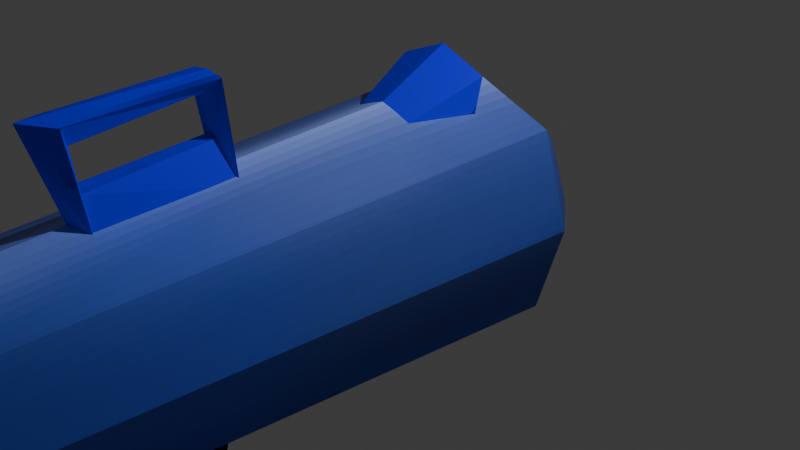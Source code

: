 # Source: rocket_launcher.blend  (saved by Blender 4.1.24; exported with 4.5.12 LTS)
import bpy
from mathutils import Matrix  # noqa: F401  (used for matrix-valued properties, if any)

bpy.ops.wm.read_factory_settings(use_empty=True)
scene = bpy.context.scene
scene.name = 'Scene'

# ---- collections
col_collection = bpy.data.collections.new('Collection'); scene.collection.children.link(col_collection)

# ---- images (referenced by path relative to the original .blend; pixels are not part of the script)
import os
ASSET_DIR = os.environ.get("B2B_ASSET_DIR", "")  # directory of the original .blend (textures are referenced by path, not embedded)
HERE = os.path.dirname(os.path.abspath(__file__))  # packed textures are extracted next to this script under _unpacked/

def load_image(name, relpath, width, height, colorspace="sRGB"):
    """Load a texture the original file referenced (path relative to the .blend, or extracted next to this script)."""
    p = next((c for c in (os.path.join(HERE, relpath), os.path.join(ASSET_DIR, relpath)) if relpath and os.path.exists(c)), "")
    if p:
        img = bpy.data.images.load(p, check_existing=True)
        img.name = name
    else:  # same state as the original file: an image datablock whose file is absent (Cycles renders it pink)
        img = bpy.data.images.new(name, width, height)
        img.source = "FILE"
        img.filepath = "//" + (relpath or name)
    img.colorspace_settings.name = colorspace
    return img
img_untitled = load_image('Untitled', '_unpacked/Untitled.0d5a467f.png', 124, 124, 'sRGB')

# ---- materials (node trees are filled in below, after node groups)
mat_material = bpy.data.materials.new('Material')
mat_material.alpha_threshold = 0.0
mat_material.use_transparent_shadow = False
mat_material.roughness = 0.5
mat_material.line_color = (0.0, 0.0, 0.0, 1.0)

# ---- material node trees
mat_material.use_nodes = True; mat_material.node_tree.nodes.clear()
_N = mat_material.node_tree.nodes; _L = mat_material.node_tree.links
n0 = _N.new('ShaderNodeOutputMaterial'); n0.name = 'Material Output'; n0.location = (300, 300)
n1 = _N.new('ShaderNodeBsdfPrincipled'); n1.name = 'Principled BSDF'; n1.location = (10, 300)
n1.inputs[3].default_value = 1.45
n2 = _N.new('ShaderNodeTexImage'); n2.name = 'Image Texture'; n2.location = (-280, 280)
n2.image = img_untitled
n2.interpolation = 'Closest'
_L.new(n1.outputs[0], n0.inputs[0])
_L.new(n2.outputs[0], n1.inputs[0])
n0.is_active_output = True

# ---- world
world_world = bpy.data.worlds.new('World'); scene.world = world_world
world_world.use_nodes = True; world_world.node_tree.nodes.clear()
_N = world_world.node_tree.nodes; _L = world_world.node_tree.links
n0 = _N.new('ShaderNodeOutputWorld'); n0.name = 'World Output'; n0.location = (300, 300)
n1 = _N.new('ShaderNodeBackground'); n1.name = 'Background'; n1.location = (10, 300)
n1.inputs[0].default_value = (0.05088, 0.05088, 0.05088, 1.0)
_L.new(n1.outputs[0], n0.inputs[0])
n0.is_active_output = True
world_world.color = (0.05088, 0.05088, 0.05088)
world_world.use_sun_shadow = False
world_world.sun_shadow_jitter_overblur = 0.0

# ---- cameras
cam_camera = bpy.data.cameras.new('Camera')
cam_camera.clip_end = 100.0
cam_camera.ortho_scale = 7.314

# ---- lights
light_light = bpy.data.lights.new('Light', 'POINT')
light_light.transmission_factor = 0.0
light_light.energy = 1000.0
light_light.shadow_soft_size = 0.1
light_light.shadow_maximum_resolution = 0.006
light_light.use_absolute_resolution = True

# ---- meshes
me_cube = bpy.data.meshes.new('Cube')
me_cube.from_pydata([(-0.07455, -2.151, 1.497), (-0.5324, 0.4994, 1.139), (0.0, 0.499, 1.351), (-3.858e-18, -3.509, 1.074), (-1.026, -4.882, 0.002363), (-1.329, 1.0, 4.192e-09), (-0.6647, 1.578, 0.5699), (0.0, 1.578, 0.861), (-0.8583, 1.578, 0.0), (-0.4862, 1.179, 0.3913), (0.0, 1.179, 0.5733), (-0.5748, 1.179, 0.0), (0.07455, -2.151, 1.497), (0.5324, 0.4994, 1.139), (1.026, -4.882, 0.002363), (1.329, 1.0, 4.192e-09), (0.6647, 1.578, 0.5699), (0.8583, 1.578, 0.0), (0.4862, 1.179, 0.3913), (0.5748, 1.179, 0.0), (-0.1878, -3.211, -0.9787), (-0.1509, -2.843, -0.9803), (0.0, -2.844, -1.167), (0.0, -4.882, -1.052), (-0.6647, 1.578, -0.5699), (0.0, 1.578, -0.861), (-0.4862, 1.179, -0.3913), (0.0, 1.179, -0.5733), (0.1878, -3.211, -0.9787), (0.1509, -2.843, -0.9803), (0.6647, 1.578, -0.5699), (0.4862, 1.179, -0.3913), (-0.9583, -5.913, 0.8351), (0.0, -5.913, 1.178), (-1.219, -5.913, 0.0), (0.9583, -5.913, 0.8351), (1.219, -5.913, 0.0), (-0.9583, -5.913, -0.8351), (0.0, -5.913, -1.178), (0.9583, -5.913, -0.8351), (-1.026, 1.0, 0.9862), (0.0, 1.0, 1.377), (-0.1037, -3.446, 1.392), (0.0, -2.029, 1.098), (1.026, 1.0, 0.9862), (0.1037, -3.446, 1.392), (-0.5264, 0.5864, 1.506), (0.005947, 0.586, 1.718), (0.5383, 0.5864, 1.506), (-0.4733, 0.4114, 1.191), (-0.0111, 0.4715, 1.362), (0.484, 0.4114, 1.18), (-0.4489, 0.4979, 1.383), (-0.003136, 0.4976, 1.527), (0.4536, 0.4979, 1.394), (-0.8398, -7.675, 0.7452), (0.0, -7.675, 1.045), (-1.064, -7.675, 0.01231), (0.8398, -7.675, 0.7452), (1.064, -7.675, 0.01231), (-0.8398, -7.675, -0.7206), (0.0, -7.675, -1.021), (0.8398, -7.675, -0.7206), (-0.8069, -4.882, 0.7687), (0.0, -4.882, 1.057), (0.8069, -4.882, 0.7687), (-0.3094, -0.3608, 1.119), (0.0, -0.3602, 1.238), (0.3094, -0.3608, 1.119), (0.0, -2.137, 2.075), (0.0, -3.823, 2.049), (-0.1037, -3.479, 1.808), (0.1037, -3.479, 1.808), (-0.07455, -2.245, 1.922), (0.07455, -2.245, 1.922), (0.176, -3.399, 1.002), (0.1927, -3.563, 1.992), (-0.1969, -2.029, 1.069), (-0.176, -3.399, 1.002), (0.1969, -2.029, 1.069), (-0.1969, -2.137, 2.046), (-0.1927, -3.563, 1.992), (0.1969, -2.137, 2.046), (-1.026, 1.0, -0.9862), (0.0, 1.0, -1.377), (-0.8069, -4.882, -0.764), (-3.858e-18, -3.211, -1.074), (1.026, 1.0, -0.9862), (0.8069, -4.882, -0.764), (-3.858e-18, -3.497, -2.364), (0.0, -3.13, -2.355), (-0.1388, -3.129, -2.271), (-0.1757, -3.498, -2.269), (0.1388, -3.129, -2.271), (0.1757, -3.498, -2.269), (0.0, -2.894, -1.637), (0.148, -2.93, -1.638), (-0.1599, -2.929, -1.621), (0.0, -2.383, -1.578), (0.2264, -2.42, -1.572), (-0.2322, -2.419, -1.567), (0.0, -2.249, -1.039), (0.2264, -2.286, -1.034), (-0.2322, -2.285, -1.029), (-1.019, -7.675, 0.9163), (0.0, -7.675, 1.281), (-1.296, -7.675, 0.01231), (1.019, -7.675, 0.9163), (1.296, -7.675, 0.01231), (-1.019, -7.675, -0.8917), (0.0, -7.675, -1.256), (1.019, -7.675, -0.8917), (-0.7723, -6.591, 0.6862), (0.0, -6.591, 0.9622), (-0.9785, -6.591, 0.01231), (0.7723, -6.591, 0.6862), (0.9785, -6.591, 0.01231), (-0.7723, -6.591, -0.6616), (0.0, -6.591, -0.9376), (0.7723, -6.591, -0.6616)], [], [(40, 63, 4, 5), (40, 5, 8, 6), (41, 40, 6, 7), (6, 8, 11, 9), (7, 6, 9, 10), (44, 15, 14, 65), (44, 16, 17, 15), (41, 7, 16, 44), (16, 18, 19, 17), (7, 10, 18, 16), (22, 21, 97, 95), (83, 5, 4, 85), (83, 24, 8, 5), (84, 25, 24, 83), (24, 26, 11, 8), (25, 27, 26, 24), (20, 86, 89, 92), (87, 88, 14, 15), (87, 15, 17, 30), (84, 87, 30, 25), (30, 17, 19, 31), (25, 30, 31, 27), (9, 11, 26, 27, 31, 19, 18, 10), (23, 85, 37, 38), (65, 14, 36, 35), (14, 88, 39, 36), (63, 64, 33, 32), (85, 4, 34, 37), (64, 65, 35, 33), (4, 63, 32, 34), (88, 23, 38, 39), (43, 79, 82, 69), (62, 61, 118, 119), (73, 71, 72, 74), (46, 1, 49, 52), (13, 48, 54, 51), (67, 47, 48, 68), (67, 66, 46, 47), (46, 66, 1), (48, 13, 68), (47, 46, 52, 53), (2, 13, 51, 50), (1, 2, 50, 49), (48, 47, 53, 54), (53, 52, 49, 51, 54), (33, 35, 107, 105), (32, 33, 105, 104), (36, 39, 111, 108), (37, 34, 106, 109), (35, 36, 108, 107), (34, 32, 104, 106), (39, 38, 110, 111), (38, 37, 109, 110), (41, 44, 65, 64), (41, 64, 63, 40), (80, 69, 70, 81), (69, 82, 76, 70), (75, 3, 70, 76), (74, 12, 0, 73), (77, 43, 69, 80), (3, 78, 81, 70), (72, 45, 75, 76), (0, 42, 78, 77), (45, 12, 79, 75), (71, 73, 80, 81), (74, 72, 76, 82), (12, 74, 82, 79), (73, 0, 77, 80), (42, 71, 81, 78), (0, 12, 45, 42), (45, 72, 71, 42), (84, 23, 88, 87), (84, 83, 85, 23), (91, 92, 89, 90), (93, 90, 89, 94), (86, 28, 94, 89), (29, 22, 95, 96), (21, 20, 92, 91, 97), (28, 29, 96, 93, 94), (95, 96, 99, 98), (95, 97, 91, 90), (96, 95, 90, 93), (97, 95, 98, 100), (98, 99, 102, 101), (100, 98, 101, 103), (56, 55, 104, 105), (55, 57, 106, 104), (58, 56, 105, 107), (59, 58, 107, 108), (60, 61, 110, 109), (57, 60, 109, 106), (61, 62, 111, 110), (62, 59, 108, 111), (112, 113, 115, 116, 119, 118, 117, 114), (61, 60, 117, 118), (56, 58, 115, 113), (55, 56, 113, 112), (59, 62, 119, 116), (60, 57, 114, 117), (58, 59, 116, 115), (57, 55, 112, 114)])
_uv = me_cube.uv_layers.new(name='UVMap')
_uv.uv.foreach_set('vector', [0.782, 0.2629, 0.2946, 0.2588, 0.2951, 0.1828, 0.7947, 0.188, 0.782, 0.2629, 0.7947, 0.188, 0.8604, 0.203, 0.8517, 0.2654, 0.7782, 0.3414, 0.782, 0.2629, 0.8517, 0.2654, 0.8513, 0.3414, 0.8517, 0.2654, 0.8604, 0.203, 0.917, 0.2173, 0.9085, 0.2694, 0.8513, 0.3414, 0.8517, 0.2654, 0.9085, 0.2694, 0.9129, 0.3414, 0.782, 0.42, 0.7947, 0.4948, 0.2951, 0.5001, 0.2946, 0.4241, 0.782, 0.42, 0.8517, 0.4174, 0.8604, 0.4799, 0.7947, 0.4948, 0.7782, 0.3414, 0.8513, 0.3414, 0.8517, 0.4174, 0.782, 0.42, 0.8517, 0.4174, 0.9085, 0.4135, 0.917, 0.4656, 0.8604, 0.4799, 0.8513, 0.3414, 0.9129, 0.3414, 0.9085, 0.4135, 0.8517, 0.4174, 0.9819, 0.796, 0.9659, 0.8149, 0.9658, 0.7484, 0.9827, 0.7474, 0.8092, 0.1064, 0.7947, 0.188, 0.2951, 0.1828, 0.2949, 0.1065, 0.8092, 0.1064, 0.882, 0.1408, 0.8604, 0.203, 0.7947, 0.188, 0.852, 0.0, 0.9318, 0.06584, 0.882, 0.1408, 0.8092, 0.1064, 0.882, 0.1408, 0.9331, 0.1683, 0.917, 0.2173, 0.8604, 0.203, 0.9318, 0.06584, 0.9751, 0.1148, 0.9331, 0.1683, 0.882, 0.1408, 0.9281, 0.8099, 0.9077, 0.8011, 0.9077, 0.6869, 0.9206, 0.704, 0.8092, 0.5765, 0.2949, 0.5763, 0.2951, 0.5001, 0.7947, 0.4948, 0.8092, 0.5765, 0.7947, 0.4948, 0.8604, 0.4799, 0.882, 0.5421, 0.852, 0.6829, 0.8092, 0.5765, 0.882, 0.5421, 0.9318, 0.617, 0.882, 0.5421, 0.8604, 0.4799, 0.917, 0.4656, 0.9331, 0.5146, 0.9318, 0.617, 0.882, 0.5421, 0.9331, 0.5146, 0.9751, 0.568, 0.02548, 0.8994, 0.06135, 0.8994, 0.09372, 0.9149, 0.09998, 0.9609, 0.0745, 0.9997, 0.03863, 0.9997, 0.006265, 0.9842, 1.703e-09, 0.9382, 7.571e-09, 0.6644, 0.0209, 0.5894, 0.1129, 0.6056, 0.08981, 0.6934, 0.04143, 0.288, 0.03271, 0.2152, 0.1258, 0.2019, 0.1339, 0.2774, 0.03271, 0.2152, 0.0209, 0.1427, 0.1129, 0.1265, 0.1258, 0.2019, 0.04143, 0.4441, 0.04356, 0.366, 0.1361, 0.366, 0.1339, 0.4547, 0.0209, 0.5894, 0.03271, 0.5169, 0.1258, 0.5302, 0.1129, 0.6056, 0.04356, 0.366, 0.04143, 0.288, 0.1339, 0.2774, 0.1361, 0.366, 0.03271, 0.5169, 0.04143, 0.4441, 0.1339, 0.4547, 0.1258, 0.5302, 0.0209, 0.1427, 1.313e-07, 0.06772, 0.08981, 0.03872, 0.1129, 0.1265, 0.6168, 0.9972, 0.5971, 1.0, 0.5972, 0.9015, 0.6168, 0.9, 0.2927, 0.898, 0.2927, 0.7596, 0.402, 0.8185, 0.3932, 0.8595, 0.6541, 0.8837, 0.6523, 0.751, 0.676, 0.7535, 0.6686, 0.8847, 0.1926, 0.7612, 0.1624, 0.7412, 0.1839, 0.7432, 0.1911, 0.7529, 0.2759, 0.7343, 0.2465, 0.7609, 0.2462, 0.7509, 0.2534, 0.7394, 0.2234, 0.8697, 0.218, 0.7604, 0.2465, 0.7609, 0.2759, 0.8562, 0.2234, 0.8697, 0.1702, 0.8596, 0.1926, 0.7612, 0.218, 0.7604, 0.1926, 0.7612, 0.1702, 0.8596, 0.1624, 0.7412, 0.2465, 0.7609, 0.2759, 0.7343, 0.2759, 0.8562, 0.218, 0.7604, 0.1926, 0.7612, 0.1911, 0.7529, 0.2173, 0.7477, 0.2164, 0.7321, 0.2759, 0.7343, 0.2534, 0.7394, 0.2157, 0.735, 0.1624, 0.7412, 0.2164, 0.7321, 0.2157, 0.735, 0.1839, 0.7432, 0.2465, 0.7609, 0.218, 0.7604, 0.2173, 0.7477, 0.2462, 0.7509, 0.2887, 0.9136, 0.2761, 0.9535, 0.2571, 0.9553, 0.2571, 0.8697, 0.2778, 0.8725, 0.1361, 0.366, 0.1339, 0.2774, 0.2901, 0.2681, 0.2927, 0.366, 0.1339, 0.4547, 0.1361, 0.366, 0.2927, 0.366, 0.2901, 0.464, 0.1258, 0.2019, 0.1129, 0.1265, 0.2675, 0.09681, 0.2812, 0.1822, 0.1129, 0.6056, 0.1258, 0.5302, 0.2812, 0.5499, 0.2675, 0.6353, 0.1339, 0.2774, 0.1258, 0.2019, 0.2812, 0.1822, 0.2901, 0.2681, 0.1258, 0.5302, 0.1339, 0.4547, 0.2901, 0.464, 0.2812, 0.5499, 0.1129, 0.1265, 0.08981, 0.03872, 0.2457, 1.074e-08, 0.2675, 0.09681, 0.08981, 0.6934, 0.1129, 0.6056, 0.2675, 0.6353, 0.2457, 0.7321, 0.7782, 0.3414, 0.782, 0.42, 0.2946, 0.4241, 0.2949, 0.3414, 0.7782, 0.3414, 0.2949, 0.3414, 0.2946, 0.2588, 0.782, 0.2629, 0.6365, 0.9015, 0.6168, 0.9, 0.6168, 0.7508, 0.6376, 0.7587, 0.6168, 0.9, 0.5972, 0.9015, 0.5961, 0.7587, 0.6168, 0.7508, 0.6021, 0.6829, 0.6168, 0.6906, 0.6168, 0.7508, 0.5961, 0.7587, 0.6686, 0.8847, 0.6647, 0.9206, 0.6567, 0.9206, 0.6541, 0.8837, 0.6366, 1.0, 0.6168, 0.9972, 0.6168, 0.9, 0.6365, 0.9015, 0.6168, 0.6906, 0.6316, 0.6829, 0.6376, 0.7587, 0.6168, 0.7508, 0.676, 0.7535, 0.6681, 0.717, 0.6644, 0.6829, 0.6908, 0.7651, 0.1764, 0.986, 0.181, 0.87, 0.2166, 0.8726, 0.2166, 0.9952, 0.2166, 0.9934, 0.2166, 0.8773, 0.2571, 0.8697, 0.2523, 0.9922, 0.6523, 0.751, 0.6541, 0.8837, 0.6376, 0.8837, 0.6376, 0.7617, 0.6686, 0.8847, 0.676, 0.7535, 0.6908, 0.7651, 0.6847, 0.8853, 0.6647, 0.9206, 0.6686, 0.8847, 0.6847, 0.8853, 0.6666, 0.9538, 0.6541, 0.8837, 0.6567, 0.9206, 0.6535, 0.9546, 0.6376, 0.8837, 0.6609, 0.7173, 0.6523, 0.751, 0.6376, 0.7617, 0.6657, 0.6853, 0.1764, 0.986, 0.163, 0.9858, 0.1624, 0.8697, 0.181, 0.87, 0.6681, 0.717, 0.676, 0.7535, 0.6523, 0.751, 0.6609, 0.7173, 0.852, 0.6829, 0.2927, 0.6577, 0.2949, 0.5763, 0.8092, 0.5765, 0.852, 0.0, 0.8092, 0.1064, 0.2949, 0.1065, 0.2927, 0.02512, 0.9428, 0.6977, 0.9206, 0.704, 0.9077, 0.6869, 0.9464, 0.6829, 0.9465, 0.8297, 0.9429, 0.8149, 0.9816, 0.8189, 0.9687, 0.836, 0.9816, 0.9331, 0.9611, 0.942, 0.9687, 0.836, 0.9816, 0.8189, 0.9234, 0.9469, 0.9078, 0.9278, 0.9077, 0.8792, 0.9233, 0.8788, 0.9659, 0.8149, 0.9281, 0.8099, 0.9206, 0.704, 0.9428, 0.6977, 0.9658, 0.7484, 0.9611, 0.942, 0.9234, 0.9469, 0.9233, 0.8788, 0.9465, 0.8297, 0.9687, 0.836, 0.1228, 0.9025, 0.1362, 0.8994, 0.1426, 0.946, 0.1225, 0.9477, 0.9797, 0.7404, 0.9658, 0.7484, 0.9428, 0.6977, 0.9464, 0.6829, 0.9233, 0.8788, 0.9098, 0.8728, 0.9429, 0.8149, 0.9465, 0.8297, 0.1082, 0.8995, 0.1228, 0.9025, 0.1225, 0.9477, 0.1018, 0.9459, 0.1225, 0.9477, 0.1426, 0.946, 0.1426, 0.9964, 0.1212, 0.9965, 0.1018, 0.9459, 0.1225, 0.9477, 0.1212, 0.9965, 0.09998, 0.9959, 0.8876, 0.8207, 0.8839, 0.741, 0.9032, 0.7302, 0.9077, 0.8268, 0.8839, 0.741, 0.8271, 0.7027, 0.8331, 0.6829, 0.9032, 0.7302, 0.8399, 0.8846, 0.8876, 0.8207, 0.9077, 0.8268, 0.8499, 0.9044, 0.7714, 0.8846, 0.8399, 0.8846, 0.8499, 0.9044, 0.7653, 0.9044, 0.7586, 0.7027, 0.7109, 0.7666, 0.6908, 0.7605, 0.7486, 0.6829, 0.8271, 0.7027, 0.7586, 0.7027, 0.7486, 0.6829, 0.8331, 0.6829, 0.7109, 0.7666, 0.7146, 0.8463, 0.6953, 0.8571, 0.6908, 0.7605, 0.7146, 0.8463, 0.7714, 0.8846, 0.7653, 0.9044, 0.6953, 0.8571, 0.159, 0.7674, 0.1624, 0.8406, 0.1186, 0.8994, 0.0556, 0.8994, 0.003386, 0.8641, 2.04e-09, 0.7909, 0.0438, 0.7321, 0.1068, 0.7321, 0.2927, 0.7596, 0.4075, 0.6829, 0.4336, 0.7878, 0.402, 0.8185, 0.5961, 0.9167, 0.483, 0.9945, 0.4557, 0.8892, 0.4876, 0.8582, 0.5953, 0.7802, 0.5961, 0.9167, 0.4876, 0.8582, 0.4961, 0.8183, 0.3659, 0.9905, 0.2927, 0.898, 0.3932, 0.8595, 0.4192, 0.8846, 0.4075, 0.6829, 0.5236, 0.6892, 0.47, 0.7944, 0.4336, 0.7878, 0.483, 0.9945, 0.3659, 0.9905, 0.4192, 0.8846, 0.4557, 0.8892, 0.5236, 0.6892, 0.5953, 0.7802, 0.4961, 0.8183, 0.47, 0.7944])
me_cube.materials.append(mat_material)
me_cube.use_mirror_vertex_groups = False
me_cube.update()

# ---- objects
ob_cube = bpy.data.objects.new('Cube', me_cube)
ob_light = bpy.data.objects.new('Light', light_light)
ob_camera = bpy.data.objects.new('Camera', cam_camera)

# ---- transforms, parenting, visibility, modifiers, constraints
ob_cube.location = (0.0, 0.0, 0.0)
ob_cube.lock_rotations_4d = False
ob_cube.empty_display_type = 'ARROWS'
ob_cube.lineart.crease_threshold = 0.0
ob_light.location = (4.076, 1.005, 5.904)
ob_light.rotation_euler = (0.6503, 0.05522, 1.866)
ob_light.lock_rotations_4d = False
ob_light.empty_display_type = 'ARROWS'
ob_light.color = (0.0, 0.0, 0.0, 0.0)
ob_light.lineart.crease_threshold = 0.0
ob_camera.location = (7.359, -6.926, 4.958)
ob_camera.rotation_euler = (1.109, 0.0, 0.8149)
ob_camera.lock_rotations_4d = False
ob_camera.empty_display_type = 'ARROWS'
ob_camera.color = (0.0, 0.0, 0.0, 0.0)
ob_camera.display_type = 'WIRE'
ob_camera.lineart.crease_threshold = 0.0

# ---- collection membership
col_collection.objects.link(ob_cube)
col_collection.objects.link(ob_light)
col_collection.objects.link(ob_camera)

# ---- scene / render settings (as saved in the file)
scene.camera = ob_camera
scene.frame_start = 1; scene.frame_end = 250; scene.frame_set(173)
scene.render.engine = 'BLENDER_EEVEE_NEXT'
scene.cycles.sampling_pattern = 'TABULATED_SOBOL'
scene.eevee.ray_tracing_options.trace_max_roughness = 0.0
bpy.context.view_layer.update()
